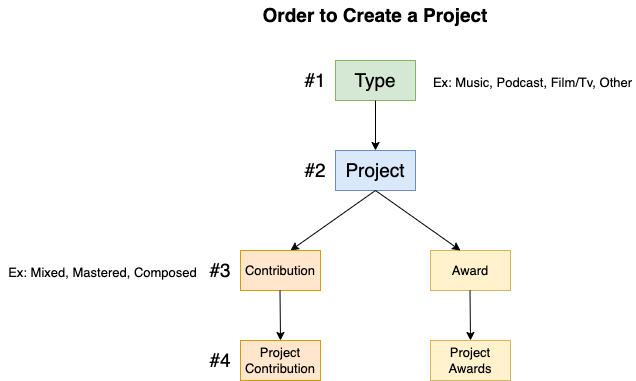

The diagram above was exported from draw.io. Its source (the exported page's mxGraphModel, read from the mxfile embedded in the PNG):
<mxGraphModel dx="860" dy="478" grid="1" gridSize="10" guides="1" tooltips="1" connect="1" arrows="1" fold="1" page="1" pageScale="1" pageWidth="850" pageHeight="1100" math="0" shadow="0">
  <root>
    <mxCell id="0" />
    <mxCell id="1" parent="0" />
    <mxCell id="Wi5Imtv1NtPmPGF_JFC9-2" value="&lt;b&gt;&lt;font style=&quot;font-size: 19px&quot;&gt;Order to Create a Project&lt;/font&gt;&lt;/b&gt;" style="text;html=1;strokeColor=none;fillColor=none;align=center;verticalAlign=middle;whiteSpace=wrap;rounded=0;" vertex="1" parent="1">
      <mxGeometry x="285" y="80" width="280" height="30" as="geometry" />
    </mxCell>
    <mxCell id="Wi5Imtv1NtPmPGF_JFC9-4" value="Type" style="rounded=0;whiteSpace=wrap;html=1;fontSize=19;fillColor=#d5e8d4;strokeColor=#82b366;" vertex="1" parent="1">
      <mxGeometry x="385" y="140" width="80" height="40" as="geometry" />
    </mxCell>
    <mxCell id="Wi5Imtv1NtPmPGF_JFC9-5" value="" style="endArrow=classic;html=1;rounded=0;fontSize=19;" edge="1" parent="1">
      <mxGeometry width="50" height="50" relative="1" as="geometry">
        <mxPoint x="425" y="180" as="sourcePoint" />
        <mxPoint x="425" y="230" as="targetPoint" />
      </mxGeometry>
    </mxCell>
    <mxCell id="Wi5Imtv1NtPmPGF_JFC9-6" value="#1" style="text;html=1;strokeColor=none;fillColor=none;align=center;verticalAlign=middle;whiteSpace=wrap;rounded=0;fontSize=19;" vertex="1" parent="1">
      <mxGeometry x="350" y="145" width="30" height="30" as="geometry" />
    </mxCell>
    <mxCell id="Wi5Imtv1NtPmPGF_JFC9-7" value="Project" style="rounded=0;whiteSpace=wrap;html=1;fontSize=19;fillColor=#dae8fc;strokeColor=#6c8ebf;" vertex="1" parent="1">
      <mxGeometry x="385" y="230" width="80" height="40" as="geometry" />
    </mxCell>
    <mxCell id="Wi5Imtv1NtPmPGF_JFC9-8" value="#2" style="text;html=1;strokeColor=none;fillColor=none;align=center;verticalAlign=middle;whiteSpace=wrap;rounded=0;fontSize=19;" vertex="1" parent="1">
      <mxGeometry x="350" y="235" width="30" height="30" as="geometry" />
    </mxCell>
    <mxCell id="Wi5Imtv1NtPmPGF_JFC9-9" value="" style="endArrow=classic;html=1;rounded=0;fontSize=19;" edge="1" parent="1">
      <mxGeometry width="50" height="50" relative="1" as="geometry">
        <mxPoint x="425" y="270" as="sourcePoint" />
        <mxPoint x="340" y="330" as="targetPoint" />
      </mxGeometry>
    </mxCell>
    <mxCell id="Wi5Imtv1NtPmPGF_JFC9-10" value="&lt;font style=&quot;font-size: 13px&quot;&gt;Ex: Music, Podcast, Film/Tv, Other&lt;/font&gt;" style="text;html=1;strokeColor=none;fillColor=none;align=center;verticalAlign=middle;whiteSpace=wrap;rounded=0;fontSize=19;" vertex="1" parent="1">
      <mxGeometry x="480" y="145" width="205" height="30" as="geometry" />
    </mxCell>
    <mxCell id="Wi5Imtv1NtPmPGF_JFC9-11" value="Contribution" style="rounded=0;whiteSpace=wrap;html=1;fontSize=13;fillColor=#ffe6cc;strokeColor=#d79b00;" vertex="1" parent="1">
      <mxGeometry x="290" y="330" width="80" height="40" as="geometry" />
    </mxCell>
    <mxCell id="Wi5Imtv1NtPmPGF_JFC9-12" value="Award" style="rounded=0;whiteSpace=wrap;html=1;fontSize=13;fillColor=#fff2cc;strokeColor=#d6b656;" vertex="1" parent="1">
      <mxGeometry x="480" y="330" width="80" height="40" as="geometry" />
    </mxCell>
    <mxCell id="Wi5Imtv1NtPmPGF_JFC9-14" value="" style="endArrow=classic;html=1;rounded=0;fontSize=19;" edge="1" parent="1">
      <mxGeometry width="50" height="50" relative="1" as="geometry">
        <mxPoint x="425" y="270" as="sourcePoint" />
        <mxPoint x="510" y="330" as="targetPoint" />
      </mxGeometry>
    </mxCell>
    <mxCell id="Wi5Imtv1NtPmPGF_JFC9-15" value="" style="endArrow=classic;html=1;rounded=0;fontSize=13;" edge="1" parent="1">
      <mxGeometry width="50" height="50" relative="1" as="geometry">
        <mxPoint x="329.5" y="370" as="sourcePoint" />
        <mxPoint x="330" y="420" as="targetPoint" />
      </mxGeometry>
    </mxCell>
    <mxCell id="Wi5Imtv1NtPmPGF_JFC9-16" value="" style="endArrow=classic;html=1;rounded=0;fontSize=13;" edge="1" parent="1">
      <mxGeometry width="50" height="50" relative="1" as="geometry">
        <mxPoint x="519.5" y="370" as="sourcePoint" />
        <mxPoint x="520" y="420" as="targetPoint" />
      </mxGeometry>
    </mxCell>
    <mxCell id="Wi5Imtv1NtPmPGF_JFC9-17" value="Project Contribution" style="rounded=0;whiteSpace=wrap;html=1;fontSize=13;fillColor=#ffe6cc;strokeColor=#d79b00;" vertex="1" parent="1">
      <mxGeometry x="290" y="420" width="80" height="40" as="geometry" />
    </mxCell>
    <mxCell id="Wi5Imtv1NtPmPGF_JFC9-18" value="Project Awards" style="rounded=0;whiteSpace=wrap;html=1;fontSize=13;fillColor=#fff2cc;strokeColor=#d6b656;" vertex="1" parent="1">
      <mxGeometry x="480" y="420" width="80" height="40" as="geometry" />
    </mxCell>
    <mxCell id="Wi5Imtv1NtPmPGF_JFC9-19" value="#3" style="text;html=1;strokeColor=none;fillColor=none;align=center;verticalAlign=middle;whiteSpace=wrap;rounded=0;fontSize=19;" vertex="1" parent="1">
      <mxGeometry x="255" y="335" width="30" height="30" as="geometry" />
    </mxCell>
    <mxCell id="Wi5Imtv1NtPmPGF_JFC9-20" value="#4" style="text;html=1;strokeColor=none;fillColor=none;align=center;verticalAlign=middle;whiteSpace=wrap;rounded=0;fontSize=19;" vertex="1" parent="1">
      <mxGeometry x="255" y="425" width="30" height="30" as="geometry" />
    </mxCell>
    <mxCell id="Wi5Imtv1NtPmPGF_JFC9-23" value="&lt;font style=&quot;font-size: 13px&quot;&gt;Ex: Mixed, Mastered, Composed&lt;/font&gt;" style="text;html=1;strokeColor=none;fillColor=none;align=center;verticalAlign=middle;whiteSpace=wrap;rounded=0;fontSize=19;" vertex="1" parent="1">
      <mxGeometry x="50" y="335" width="205" height="30" as="geometry" />
    </mxCell>
  </root>
</mxGraphModel>